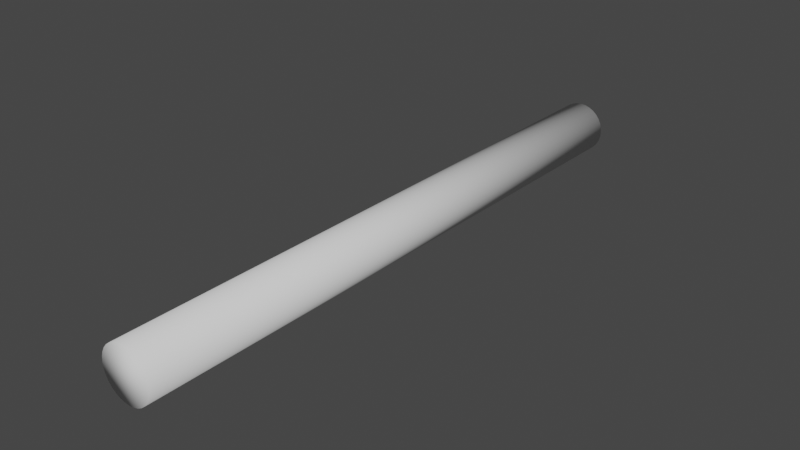 # Source: Bangee_model.blend  (saved by Blender 3.3.6; exported with 4.5.12 LTS)
import bpy
from mathutils import Matrix  # noqa: F401  (used for matrix-valued properties, if any)

bpy.ops.wm.read_factory_settings(use_empty=True)
scene = bpy.context.scene
scene.name = 'Scene'

# ---- collections
col_collection = bpy.data.collections.new('Collection'); scene.collection.children.link(col_collection)

# ---- world
world_world = bpy.data.worlds.new('World'); scene.world = world_world
world_world.use_nodes = True; world_world.node_tree.nodes.clear()
_N = world_world.node_tree.nodes; _L = world_world.node_tree.links
n0 = _N.new('ShaderNodeOutputWorld'); n0.name = 'World Output'; n0.location = (300, 300)
n1 = _N.new('ShaderNodeBackground'); n1.name = 'Background'; n1.location = (10, 300)
n1.inputs[0].default_value = (0.05088, 0.05088, 0.05088, 1.0)
_L.new(n1.outputs[0], n0.inputs[0])
n0.is_active_output = True
world_world.color = (0.05088, 0.05088, 0.05088)
world_world.use_sun_shadow = False
world_world.sun_shadow_jitter_overblur = 0.0

# ---- meshes
me_x = bpy.data.meshes.new('Цилиндр')
me_x.from_pydata([(0.0, 1.0, -11.81), (0.0, 1.0, 11.44), (0.1951, 0.9808, -11.81), (0.1951, 0.9808, 11.44), (0.3827, 0.9239, -11.81), (0.3827, 0.9239, 11.44), (0.5556, 0.8315, -11.81), (0.5556, 0.8315, 11.44), (0.7071, 0.7071, -11.81), (0.7071, 0.7071, 11.44), (0.8315, 0.5556, -11.81), (0.8315, 0.5556, 11.44), (0.9239, 0.3827, -11.81), (0.9239, 0.3827, 11.44), (0.9808, 0.1951, -11.81), (0.9808, 0.1951, 11.44), (1.0, -4.725e-07, -11.81), (1.0, 4.563e-07, 11.44), (0.9808, -0.1951, -11.81), (0.9808, -0.1951, 11.44), (0.9239, -0.3827, -11.81), (0.9239, -0.3827, 11.44), (0.8315, -0.5556, -11.81), (0.8315, -0.5556, 11.44), (0.7071, -0.7071, -11.81), (0.7071, -0.7071, 11.44), (0.5556, -0.8315, -11.81), (0.5556, -0.8315, 11.44), (0.3827, -0.9239, -11.81), (0.3827, -0.9239, 11.44), (0.1951, -0.9808, -11.81), (0.1951, -0.9808, 11.44), (0.0, -1.0, -11.81), (0.0, -1.0, 11.44), (-0.1951, -0.9808, -11.81), (-0.1951, -0.9808, 11.44), (-0.3827, -0.9239, -11.81), (-0.3827, -0.9239, 11.44), (-0.5556, -0.8315, -11.81), (-0.5556, -0.8315, 11.44), (-0.7071, -0.7071, -11.81), (-0.7071, -0.7071, 11.44), (-0.8315, -0.5556, -11.81), (-0.8315, -0.5556, 11.44), (-0.9239, -0.3827, -11.81), (-0.9239, -0.3827, 11.44), (-0.9808, -0.1951, -11.81), (-0.9808, -0.1951, 11.44), (-1.0, -4.725e-07, -11.81), (-1.0, 4.563e-07, 11.44), (-0.9808, 0.1951, -11.81), (-0.9808, 0.1951, 11.44), (-0.9239, 0.3827, -11.81), (-0.9239, 0.3827, 11.44), (-0.8315, 0.5556, -11.81), (-0.8315, 0.5556, 11.44), (-0.7071, 0.7071, -11.81), (-0.7071, 0.7071, 11.44), (-0.5556, 0.8315, -11.81), (-0.5556, 0.8315, 11.44), (-0.3827, 0.9239, -11.81), (-0.3827, 0.9239, 11.44), (-0.1951, 0.9808, -11.81), (-0.1951, 0.9808, 11.44)], [], [(0, 1, 3, 2), (2, 3, 5, 4), (4, 5, 7, 6), (6, 7, 9, 8), (8, 9, 11, 10), (10, 11, 13, 12), (12, 13, 15, 14), (14, 15, 17, 16), (16, 17, 19, 18), (18, 19, 21, 20), (20, 21, 23, 22), (22, 23, 25, 24), (24, 25, 27, 26), (26, 27, 29, 28), (28, 29, 31, 30), (30, 31, 33, 32), (32, 33, 35, 34), (34, 35, 37, 36), (36, 37, 39, 38), (38, 39, 41, 40), (40, 41, 43, 42), (42, 43, 45, 44), (44, 45, 47, 46), (46, 47, 49, 48), (48, 49, 51, 50), (50, 51, 53, 52), (52, 53, 55, 54), (54, 55, 57, 56), (56, 57, 59, 58), (58, 59, 61, 60), (3, 1, 63, 61, 59, 57, 55, 53, 51, 49, 47, 45, 43, 41, 39, 37, 35, 33, 31, 29, 27, 25, 23, 21, 19, 17, 15, 13, 11, 9, 7, 5), (60, 61, 63, 62), (62, 63, 1, 0), (0, 2, 4, 6, 8, 10, 12, 14, 16, 18, 20, 22, 24, 26, 28, 30, 32, 34, 36, 38, 40, 42, 44, 46, 48, 50, 52, 54, 56, 58, 60, 62)])
me_x.polygons.foreach_set('use_smooth', [True] * 34)
_uv = me_x.uv_layers.new(name='UVКарта')
_uv.uv.foreach_set('vector', [1.0, 0.5, 1.0, 1.0, 0.9688, 1.0, 0.9688, 0.5, 0.9688, 0.5, 0.9688, 1.0, 0.9375, 1.0, 0.9375, 0.5, 0.9375, 0.5, 0.9375, 1.0, 0.9062, 1.0, 0.9062, 0.5, 0.9062, 0.5, 0.9062, 1.0, 0.875, 1.0, 0.875, 0.5, 0.875, 0.5, 0.875, 1.0, 0.8438, 1.0, 0.8438, 0.5, 0.8438, 0.5, 0.8438, 1.0, 0.8125, 1.0, 0.8125, 0.5, 0.8125, 0.5, 0.8125, 1.0, 0.7812, 1.0, 0.7812, 0.5, 0.7812, 0.5, 0.7812, 1.0, 0.75, 1.0, 0.75, 0.5, 0.75, 0.5, 0.75, 1.0, 0.7188, 1.0, 0.7188, 0.5, 0.7188, 0.5, 0.7188, 1.0, 0.6875, 1.0, 0.6875, 0.5, 0.6875, 0.5, 0.6875, 1.0, 0.6562, 1.0, 0.6562, 0.5, 0.6562, 0.5, 0.6562, 1.0, 0.625, 1.0, 0.625, 0.5, 0.625, 0.5, 0.625, 1.0, 0.5938, 1.0, 0.5938, 0.5, 0.5938, 0.5, 0.5938, 1.0, 0.5625, 1.0, 0.5625, 0.5, 0.5625, 0.5, 0.5625, 1.0, 0.5312, 1.0, 0.5312, 0.5, 0.5312, 0.5, 0.5312, 1.0, 0.5, 1.0, 0.5, 0.5, 0.5, 0.5, 0.5, 1.0, 0.4688, 1.0, 0.4688, 0.5, 0.4688, 0.5, 0.4688, 1.0, 0.4375, 1.0, 0.4375, 0.5, 0.4375, 0.5, 0.4375, 1.0, 0.4062, 1.0, 0.4062, 0.5, 0.4062, 0.5, 0.4062, 1.0, 0.375, 1.0, 0.375, 0.5, 0.375, 0.5, 0.375, 1.0, 0.3438, 1.0, 0.3438, 0.5, 0.3438, 0.5, 0.3438, 1.0, 0.3125, 1.0, 0.3125, 0.5, 0.3125, 0.5, 0.3125, 1.0, 0.2812, 1.0, 0.2812, 0.5, 0.2812, 0.5, 0.2812, 1.0, 0.25, 1.0, 0.25, 0.5, 0.25, 0.5, 0.25, 1.0, 0.2188, 1.0, 0.2188, 0.5, 0.2188, 0.5, 0.2188, 1.0, 0.1875, 1.0, 0.1875, 0.5, 0.1875, 0.5, 0.1875, 1.0, 0.1562, 1.0, 0.1562, 0.5, 0.1562, 0.5, 0.1562, 1.0, 0.125, 1.0, 0.125, 0.5, 0.125, 0.5, 0.125, 1.0, 0.09375, 1.0, 0.09375, 0.5, 0.09375, 0.5, 0.09375, 1.0, 0.0625, 1.0, 0.0625, 0.5, 0.2968, 0.4854, 0.25, 0.49, 0.2032, 0.4854, 0.1582, 0.4717, 0.1167, 0.4496, 0.08029, 0.4197, 0.05045, 0.3833, 0.02827, 0.3418, 0.01461, 0.2968, 0.01, 0.25, 0.01461, 0.2032, 0.02827, 0.1582, 0.05045, 0.1167, 0.08029, 0.08029, 0.1167, 0.05045, 0.1582, 0.02827, 0.2032, 0.01461, 0.25, 0.01, 0.2968, 0.01461, 0.3418, 0.02827, 0.3833, 0.05045, 0.4197, 0.08029, 0.4496, 0.1167, 0.4717, 0.1582, 0.4854, 0.2032, 0.49, 0.25, 0.4854, 0.2968, 0.4717, 0.3418, 0.4496, 0.3833, 0.4197, 0.4197, 0.3833, 0.4496, 0.3418, 0.4717, 0.0625, 0.5, 0.0625, 1.0, 0.03125, 1.0, 0.03125, 0.5, 0.03125, 0.5, 0.03125, 1.0, 0.0, 1.0, 0.0, 0.5, 0.75, 0.49, 0.7968, 0.4854, 0.8418, 0.4717, 0.8833, 0.4496, 0.9197, 0.4197, 0.9496, 0.3833, 0.9717, 0.3418, 0.9854, 0.2968, 0.99, 0.25, 0.9854, 0.2032, 0.9717, 0.1582, 0.9496, 0.1167, 0.9197, 0.08029, 0.8833, 0.05045, 0.8418, 0.02827, 0.7968, 0.01461, 0.75, 0.01, 0.7032, 0.01461, 0.6582, 0.02827, 0.6167, 0.05045, 0.5803, 0.08029, 0.5504, 0.1167, 0.5283, 0.1582, 0.5146, 0.2032, 0.51, 0.25, 0.5146, 0.2968, 0.5283, 0.3418, 0.5504, 0.3833, 0.5803, 0.4197, 0.6167, 0.4496, 0.6582, 0.4717, 0.7032, 0.4854])
me_x.update()

# ---- objects
ob_x = bpy.data.objects.new('Цилиндр', me_x)

# ---- transforms, parenting, visibility, modifiers, constraints
ob_x.location = (0.0, 0.0, 0.0)
ob_x.rotation_euler = (1.571, -0.0, 0.0)

# ---- collection membership
col_collection.objects.link(ob_x)

# ---- scene / render settings (as saved in the file)
scene.frame_start = 1; scene.frame_end = 250; scene.frame_set(1)
scene.render.engine = 'BLENDER_EEVEE_NEXT'
scene.cycles.sampling_pattern = 'TABULATED_SOBOL'
scene.cycles.use_light_tree = False
scene.view_settings.view_transform = 'Filmic'
bpy.context.view_layer.update()

# ---- added for rendering (the .blend has no active camera and no usable light): camera, sun
cam_auto = bpy.data.cameras.new('AutoCamera')
cam_auto.lens = 50.0
cam_auto.sensor_width = 36.0
cam_auto.clip_end = 1000.0
ob_auto_camera = bpy.data.objects.new('AutoCamera', cam_auto)
scene.collection.objects.link(ob_auto_camera)
ob_auto_camera.location = (21.6697, -25.8186, 17.3358)
ob_auto_camera.rotation_euler = (1.09748, -7.21219e-08, 0.694738)
scene.camera = ob_auto_camera
light_auto_sun = bpy.data.lights.new('AutoSun', 'SUN')
light_auto_sun.energy = 3.0
light_auto_sun.angle = 0.0523599
ob_auto_sun = bpy.data.objects.new('AutoSun', light_auto_sun)
scene.collection.objects.link(ob_auto_sun)
ob_auto_sun.rotation_euler = (0.872665, 0.174533, 0.523599)
bpy.context.view_layer.update()
